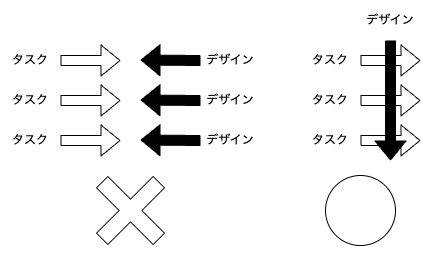

The diagram above was exported from draw.io. Its source (the exported page's mxGraphModel, read from the mxfile embedded in the PNG):
<mxGraphModel dx="1722" dy="1162" grid="1" gridSize="10" guides="1" tooltips="1" connect="1" arrows="1" fold="1" page="1" pageScale="1" pageWidth="850" pageHeight="1100" math="0" shadow="0">
  <root>
    <mxCell id="0" />
    <mxCell id="1" parent="0" />
    <mxCell id="26" value="" style="shape=cross;whiteSpace=wrap;html=1;rotation=-45;" vertex="1" parent="1">
      <mxGeometry x="130" y="210" width="80" height="80" as="geometry" />
    </mxCell>
    <mxCell id="28" value="" style="ellipse;whiteSpace=wrap;html=1;aspect=fixed;" vertex="1" parent="1">
      <mxGeometry x="365" y="215" width="70" height="70" as="geometry" />
    </mxCell>
    <mxCell id="29" value="" style="group" vertex="1" connectable="0" parent="1">
      <mxGeometry x="40" y="80" width="260" height="120" as="geometry" />
    </mxCell>
    <mxCell id="2" value="" style="shape=flexArrow;endArrow=classic;html=1;exitX=1;exitY=0.5;exitDx=0;exitDy=0;" edge="1" parent="29" source="3">
      <mxGeometry width="50" height="50" relative="1" as="geometry">
        <mxPoint x="80" y="20" as="sourcePoint" />
        <mxPoint x="120" y="20" as="targetPoint" />
      </mxGeometry>
    </mxCell>
    <mxCell id="3" value="タスク" style="text;html=1;strokeColor=none;fillColor=none;align=center;verticalAlign=middle;whiteSpace=wrap;rounded=0;" vertex="1" parent="29">
      <mxGeometry width="60" height="40" as="geometry" />
    </mxCell>
    <mxCell id="5" value="" style="shape=flexArrow;endArrow=classic;html=1;exitX=1;exitY=0.5;exitDx=0;exitDy=0;" edge="1" parent="29" source="6">
      <mxGeometry width="50" height="50" relative="1" as="geometry">
        <mxPoint x="80" y="60" as="sourcePoint" />
        <mxPoint x="120" y="60" as="targetPoint" />
      </mxGeometry>
    </mxCell>
    <mxCell id="6" value="タスク" style="text;html=1;strokeColor=none;fillColor=none;align=center;verticalAlign=middle;whiteSpace=wrap;rounded=0;" vertex="1" parent="29">
      <mxGeometry y="40" width="60" height="40" as="geometry" />
    </mxCell>
    <mxCell id="7" value="" style="shape=flexArrow;endArrow=classic;html=1;exitX=1;exitY=0.5;exitDx=0;exitDy=0;" edge="1" parent="29" source="8">
      <mxGeometry width="50" height="50" relative="1" as="geometry">
        <mxPoint x="80" y="100" as="sourcePoint" />
        <mxPoint x="120" y="100" as="targetPoint" />
      </mxGeometry>
    </mxCell>
    <mxCell id="8" value="タスク" style="text;html=1;strokeColor=none;fillColor=none;align=center;verticalAlign=middle;whiteSpace=wrap;rounded=0;" vertex="1" parent="29">
      <mxGeometry y="80" width="60" height="40" as="geometry" />
    </mxCell>
    <mxCell id="9" value="" style="shape=flexArrow;endArrow=classic;html=1;fillColor=#000000;" edge="1" parent="29">
      <mxGeometry width="50" height="50" relative="1" as="geometry">
        <mxPoint x="200" y="20" as="sourcePoint" />
        <mxPoint x="140" y="19.5" as="targetPoint" />
      </mxGeometry>
    </mxCell>
    <mxCell id="10" value="デザイン" style="text;html=1;strokeColor=none;fillColor=none;align=center;verticalAlign=middle;whiteSpace=wrap;rounded=0;" vertex="1" parent="29">
      <mxGeometry x="200" width="60" height="40" as="geometry" />
    </mxCell>
    <mxCell id="12" value="" style="shape=flexArrow;endArrow=classic;html=1;fillColor=#000000;" edge="1" parent="29">
      <mxGeometry width="50" height="50" relative="1" as="geometry">
        <mxPoint x="200" y="60" as="sourcePoint" />
        <mxPoint x="140" y="59.5" as="targetPoint" />
      </mxGeometry>
    </mxCell>
    <mxCell id="13" value="デザイン" style="text;html=1;strokeColor=none;fillColor=none;align=center;verticalAlign=middle;whiteSpace=wrap;rounded=0;" vertex="1" parent="29">
      <mxGeometry x="200" y="40" width="60" height="40" as="geometry" />
    </mxCell>
    <mxCell id="14" value="" style="shape=flexArrow;endArrow=classic;html=1;fillColor=#000000;" edge="1" parent="29">
      <mxGeometry width="50" height="50" relative="1" as="geometry">
        <mxPoint x="200" y="100" as="sourcePoint" />
        <mxPoint x="140" y="99.5" as="targetPoint" />
      </mxGeometry>
    </mxCell>
    <mxCell id="15" value="デザイン" style="text;html=1;strokeColor=none;fillColor=none;align=center;verticalAlign=middle;whiteSpace=wrap;rounded=0;" vertex="1" parent="29">
      <mxGeometry x="200" y="80" width="60" height="40" as="geometry" />
    </mxCell>
    <mxCell id="30" value="" style="group" vertex="1" connectable="0" parent="1">
      <mxGeometry x="340" y="40" width="120" height="160" as="geometry" />
    </mxCell>
    <mxCell id="18" value="" style="shape=flexArrow;endArrow=classic;html=1;exitX=1;exitY=0.5;exitDx=0;exitDy=0;" edge="1" parent="30" source="19">
      <mxGeometry width="50" height="50" relative="1" as="geometry">
        <mxPoint x="80" y="60" as="sourcePoint" />
        <mxPoint x="120" y="60" as="targetPoint" />
      </mxGeometry>
    </mxCell>
    <mxCell id="19" value="タスク" style="text;html=1;strokeColor=none;fillColor=none;align=center;verticalAlign=middle;whiteSpace=wrap;rounded=0;" vertex="1" parent="30">
      <mxGeometry y="40" width="60" height="40" as="geometry" />
    </mxCell>
    <mxCell id="20" value="" style="shape=flexArrow;endArrow=classic;html=1;exitX=1;exitY=0.5;exitDx=0;exitDy=0;" edge="1" parent="30" source="21">
      <mxGeometry width="50" height="50" relative="1" as="geometry">
        <mxPoint x="80" y="100" as="sourcePoint" />
        <mxPoint x="120" y="100" as="targetPoint" />
      </mxGeometry>
    </mxCell>
    <mxCell id="21" value="タスク" style="text;html=1;strokeColor=none;fillColor=none;align=center;verticalAlign=middle;whiteSpace=wrap;rounded=0;" vertex="1" parent="30">
      <mxGeometry y="80" width="60" height="40" as="geometry" />
    </mxCell>
    <mxCell id="22" value="" style="shape=flexArrow;endArrow=classic;html=1;exitX=1;exitY=0.5;exitDx=0;exitDy=0;" edge="1" parent="30" source="23">
      <mxGeometry width="50" height="50" relative="1" as="geometry">
        <mxPoint x="80" y="140" as="sourcePoint" />
        <mxPoint x="120" y="140" as="targetPoint" />
      </mxGeometry>
    </mxCell>
    <mxCell id="23" value="タスク" style="text;html=1;strokeColor=none;fillColor=none;align=center;verticalAlign=middle;whiteSpace=wrap;rounded=0;" vertex="1" parent="30">
      <mxGeometry y="120" width="60" height="40" as="geometry" />
    </mxCell>
    <mxCell id="24" value="" style="shape=flexArrow;endArrow=classic;html=1;fillColor=#000000;" edge="1" parent="30">
      <mxGeometry width="50" height="50" relative="1" as="geometry">
        <mxPoint x="90" y="40" as="sourcePoint" />
        <mxPoint x="90" y="160" as="targetPoint" />
      </mxGeometry>
    </mxCell>
    <mxCell id="25" value="デザイン" style="text;html=1;strokeColor=none;fillColor=none;align=center;verticalAlign=middle;whiteSpace=wrap;rounded=0;" vertex="1" parent="30">
      <mxGeometry x="60" width="60" height="40" as="geometry" />
    </mxCell>
  </root>
</mxGraphModel>